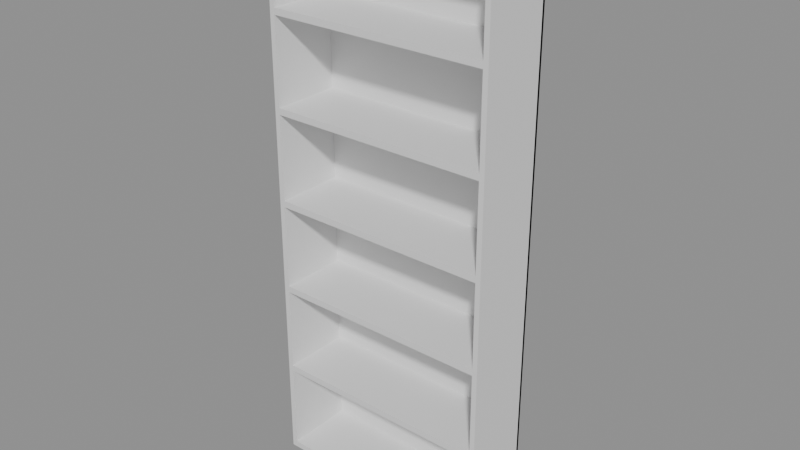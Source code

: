 # Source: e0085_after.blend  (saved by Blender 5.2.44; exported with 4.5.12 LTS)
import bpy
from mathutils import Matrix  # noqa: F401  (used for matrix-valued properties, if any)

bpy.ops.wm.read_factory_settings(use_empty=True)
scene = bpy.context.scene
scene.name = 'Scene'

# ---- materials (node trees are filled in below, after node groups)
mat_mdf_blanco = bpy.data.materials.new('MDF_Blanco')

# ---- material node trees
mat_mdf_blanco.use_nodes = True; mat_mdf_blanco.node_tree.nodes.clear()
_N = mat_mdf_blanco.node_tree.nodes; _L = mat_mdf_blanco.node_tree.links
n0 = _N.new('ShaderNodeBsdfPrincipled'); n0.name = 'Principled BSDF'; n0.location = (-200, 100)
n0.inputs[3].default_value = 1.45
n0.inputs[10].default_value = 0.005
n1 = _N.new('ShaderNodeOutputMaterial'); n1.name = 'Material Output'; n1.location = (200, 100)
_L.new(n0.outputs[0], n1.inputs[0])
n1.is_active_output = True

# ---- meshes
me_librero_lat_izq_mesh = bpy.data.meshes.new('Librero_Lat_Izq_mesh')
me_librero_lat_izq_mesh.from_pydata([(0.0, 0.0, 0.0), (0.02, 0.0, 0.0), (0.02, 0.28, 0.0), (0.0, 0.28, 0.0), (0.0, 0.0, 2.2), (0.02, 0.0, 2.2), (0.02, 0.28, 2.2), (0.0, 0.28, 2.2)], [], [(0, 1, 2, 3), (4, 5, 6, 7), (0, 1, 5, 4), (1, 2, 6, 5), (2, 3, 7, 6), (3, 0, 4, 7)])
me_librero_lat_izq_mesh.materials.append(mat_mdf_blanco)
me_librero_lat_izq_mesh.update()
me_librero_lat_der_mesh = bpy.data.meshes.new('Librero_Lat_Der_mesh')
me_librero_lat_der_mesh.from_pydata([(0.0, 0.0, 0.0), (0.02, 0.0, 0.0), (0.02, 0.28, 0.0), (0.0, 0.28, 0.0), (0.0, 0.0, 2.2), (0.02, 0.0, 2.2), (0.02, 0.28, 2.2), (0.0, 0.28, 2.2)], [], [(0, 1, 2, 3), (4, 5, 6, 7), (0, 1, 5, 4), (1, 2, 6, 5), (2, 3, 7, 6), (3, 0, 4, 7)])
me_librero_lat_der_mesh.materials.append(mat_mdf_blanco)
me_librero_lat_der_mesh.update()
me_librero_base_mesh = bpy.data.meshes.new('Librero_Base_mesh')
me_librero_base_mesh.from_pydata([(0.0, 0.0, 0.0), (0.86, 0.0, 0.0), (0.86, 0.28, 0.0), (0.0, 0.28, 0.0), (0.0, 0.0, 0.025), (0.86, 0.0, 0.025), (0.86, 0.28, 0.025), (0.0, 0.28, 0.025)], [], [(0, 1, 2, 3), (4, 5, 6, 7), (0, 1, 5, 4), (1, 2, 6, 5), (2, 3, 7, 6), (3, 0, 4, 7)])
me_librero_base_mesh.materials.append(mat_mdf_blanco)
me_librero_base_mesh.update()
me_librero_tapa_mesh = bpy.data.meshes.new('Librero_Tapa_mesh')
me_librero_tapa_mesh.from_pydata([(0.0, 0.0, 0.0), (0.86, 0.0, 0.0), (0.86, 0.28, 0.0), (0.0, 0.28, 0.0), (0.0, 0.0, 0.025), (0.86, 0.0, 0.025), (0.86, 0.28, 0.025), (0.0, 0.28, 0.025)], [], [(0, 1, 2, 3), (4, 5, 6, 7), (0, 1, 5, 4), (1, 2, 6, 5), (2, 3, 7, 6), (3, 0, 4, 7)])
me_librero_tapa_mesh.materials.append(mat_mdf_blanco)
me_librero_tapa_mesh.update()
me_librero_estante_1_mesh = bpy.data.meshes.new('Librero_Estante_1_mesh')
me_librero_estante_1_mesh.from_pydata([(0.0, 0.0, 0.0), (0.86, 0.0, 0.0), (0.86, 0.28, 0.0), (0.0, 0.28, 0.0), (0.0, 0.0, 0.025), (0.86, 0.0, 0.025), (0.86, 0.28, 0.025), (0.0, 0.28, 0.025)], [], [(0, 1, 2, 3), (4, 5, 6, 7), (0, 1, 5, 4), (1, 2, 6, 5), (2, 3, 7, 6), (3, 0, 4, 7)])
me_librero_estante_1_mesh.materials.append(mat_mdf_blanco)
me_librero_estante_1_mesh.update()
me_librero_estante_2_mesh = bpy.data.meshes.new('Librero_Estante_2_mesh')
me_librero_estante_2_mesh.from_pydata([(0.0, 0.0, 0.0), (0.86, 0.0, 0.0), (0.86, 0.28, 0.0), (0.0, 0.28, 0.0), (0.0, 0.0, 0.025), (0.86, 0.0, 0.025), (0.86, 0.28, 0.025), (0.0, 0.28, 0.025)], [], [(0, 1, 2, 3), (4, 5, 6, 7), (0, 1, 5, 4), (1, 2, 6, 5), (2, 3, 7, 6), (3, 0, 4, 7)])
me_librero_estante_2_mesh.materials.append(mat_mdf_blanco)
me_librero_estante_2_mesh.update()
me_librero_estante_3_mesh = bpy.data.meshes.new('Librero_Estante_3_mesh')
me_librero_estante_3_mesh.from_pydata([(0.0, 0.0, 0.0), (0.86, 0.0, 0.0), (0.86, 0.28, 0.0), (0.0, 0.28, 0.0), (0.0, 0.0, 0.025), (0.86, 0.0, 0.025), (0.86, 0.28, 0.025), (0.0, 0.28, 0.025)], [], [(0, 1, 2, 3), (4, 5, 6, 7), (0, 1, 5, 4), (1, 2, 6, 5), (2, 3, 7, 6), (3, 0, 4, 7)])
me_librero_estante_3_mesh.materials.append(mat_mdf_blanco)
me_librero_estante_3_mesh.update()
me_librero_estante_4_mesh = bpy.data.meshes.new('Librero_Estante_4_mesh')
me_librero_estante_4_mesh.from_pydata([(0.0, 0.0, 0.0), (0.86, 0.0, 0.0), (0.86, 0.28, 0.0), (0.0, 0.28, 0.0), (0.0, 0.0, 0.025), (0.86, 0.0, 0.025), (0.86, 0.28, 0.025), (0.0, 0.28, 0.025)], [], [(0, 1, 2, 3), (4, 5, 6, 7), (0, 1, 5, 4), (1, 2, 6, 5), (2, 3, 7, 6), (3, 0, 4, 7)])
me_librero_estante_4_mesh.materials.append(mat_mdf_blanco)
me_librero_estante_4_mesh.update()
me_librero_estante_5_mesh = bpy.data.meshes.new('Librero_Estante_5_mesh')
me_librero_estante_5_mesh.from_pydata([(0.0, 0.0, 0.0), (0.86, 0.0, 0.0), (0.86, 0.28, 0.0), (0.0, 0.28, 0.0), (0.0, 0.0, 0.025), (0.86, 0.0, 0.025), (0.86, 0.28, 0.025), (0.0, 0.28, 0.025)], [], [(0, 1, 2, 3), (4, 5, 6, 7), (0, 1, 5, 4), (1, 2, 6, 5), (2, 3, 7, 6), (3, 0, 4, 7)])
me_librero_estante_5_mesh.materials.append(mat_mdf_blanco)
me_librero_estante_5_mesh.update()
me_librero_fondo_mesh = bpy.data.meshes.new('Librero_Fondo_mesh')
me_librero_fondo_mesh.from_pydata([(0.0, 0.0, 0.0), (0.9, 0.0, 0.0), (0.9, 0.01, 0.0), (0.0, 0.01, 0.0), (0.0, 0.0, 2.2), (0.9, 0.0, 2.2), (0.9, 0.01, 2.2), (0.0, 0.01, 2.2)], [], [(0, 1, 2, 3), (4, 5, 6, 7), (0, 1, 5, 4), (1, 2, 6, 5), (2, 3, 7, 6), (3, 0, 4, 7)])
me_librero_fondo_mesh.materials.append(mat_mdf_blanco)
me_librero_fondo_mesh.update()

# ---- objects
ob_librero = bpy.data.objects.new('Librero', None)
ob_librero_lat_izq = bpy.data.objects.new('Librero_Lat_Izq', me_librero_lat_izq_mesh)
ob_librero_lat_der = bpy.data.objects.new('Librero_Lat_Der', me_librero_lat_der_mesh)
ob_librero_base = bpy.data.objects.new('Librero_Base', me_librero_base_mesh)
ob_librero_tapa = bpy.data.objects.new('Librero_Tapa', me_librero_tapa_mesh)
ob_librero_estante_1 = bpy.data.objects.new('Librero_Estante_1', me_librero_estante_1_mesh)
ob_librero_estante_2 = bpy.data.objects.new('Librero_Estante_2', me_librero_estante_2_mesh)
ob_librero_estante_3 = bpy.data.objects.new('Librero_Estante_3', me_librero_estante_3_mesh)
ob_librero_estante_4 = bpy.data.objects.new('Librero_Estante_4', me_librero_estante_4_mesh)
ob_librero_estante_5 = bpy.data.objects.new('Librero_Estante_5', me_librero_estante_5_mesh)
ob_librero_fondo = bpy.data.objects.new('Librero_Fondo', me_librero_fondo_mesh)

# ---- transforms, parenting, visibility, modifiers, constraints
ob_librero.location = (0.0, 0.0, 0.0)
ob_librero.empty_display_type = 'ARROWS'
ob_librero_lat_izq.parent = ob_librero
ob_librero_lat_izq.location = (0.0, 0.0, 0.0)
ob_librero_lat_der.parent = ob_librero
ob_librero_lat_der.location = (0.88, 0.0, 0.0)
ob_librero_base.parent = ob_librero
ob_librero_base.location = (0.02, 0.0, 0.0)
ob_librero_tapa.parent = ob_librero
ob_librero_tapa.location = (0.02, 0.0, 2.175)
ob_librero_estante_1.parent = ob_librero
ob_librero_estante_1.location = (0.02, 0.0, 0.3708)
ob_librero_estante_2.parent = ob_librero
ob_librero_estante_2.location = (0.02, 0.0, 0.7292)
ob_librero_estante_3.parent = ob_librero
ob_librero_estante_3.location = (0.02, 0.0, 1.087)
ob_librero_estante_4.parent = ob_librero
ob_librero_estante_4.location = (0.02, 0.0, 1.446)
ob_librero_estante_5.parent = ob_librero
ob_librero_estante_5.location = (0.02, 0.0, 1.804)
ob_librero_fondo.parent = ob_librero
ob_librero_fondo.location = (0.0, 0.27, 0.0)

# ---- collection membership
scene.collection.objects.link(ob_librero)
scene.collection.objects.link(ob_librero_lat_izq)
scene.collection.objects.link(ob_librero_lat_der)
scene.collection.objects.link(ob_librero_base)
scene.collection.objects.link(ob_librero_tapa)
scene.collection.objects.link(ob_librero_estante_1)
scene.collection.objects.link(ob_librero_estante_2)
scene.collection.objects.link(ob_librero_estante_3)
scene.collection.objects.link(ob_librero_estante_4)
scene.collection.objects.link(ob_librero_estante_5)
scene.collection.objects.link(ob_librero_fondo)

# ---- scene / render settings (as saved in the file)
scene.frame_start = 1; scene.frame_end = 250; scene.frame_set(1)
scene.render.engine = 'BLENDER_EEVEE_NEXT'
scene.render.bake_bias = 0.0
scene.render.bake_samples = 0
scene.render.compositor_device = 'GPU'
scene.eevee.use_volume_custom_range = False
scene.eevee.fast_gi_thickness_near = 0.1
scene.eevee.fast_gi_thickness_far = 0.0
scene.eevee.ray_tracing_options.screen_trace_thickness = 0.1
bpy.context.view_layer.update()

# ---- added for rendering (the .blend has no active camera and no usable light): camera, sun + grey world if the file has none
cam_auto = bpy.data.cameras.new('AutoCamera')
cam_auto.lens = 50.0
cam_auto.sensor_width = 36.0
cam_auto.clip_end = 1000.0
ob_auto_camera = bpy.data.objects.new('AutoCamera', cam_auto)
scene.collection.objects.link(ob_auto_camera)
ob_auto_camera.location = (2.66444, -2.51733, 2.87155)
ob_auto_camera.rotation_euler = (1.09748, -7.21219e-08, 0.694738)
scene.camera = ob_auto_camera
light_auto_sun = bpy.data.lights.new('AutoSun', 'SUN')
light_auto_sun.energy = 3.0
light_auto_sun.angle = 0.0523599
ob_auto_sun = bpy.data.objects.new('AutoSun', light_auto_sun)
scene.collection.objects.link(ob_auto_sun)
ob_auto_sun.rotation_euler = (0.872665, 0.174533, 0.523599)
if scene.world is None:
    world_auto = bpy.data.worlds.new('AutoWorld')
    world_auto.color = (0.3, 0.3, 0.3)
    scene.world = world_auto
bpy.context.view_layer.update()
